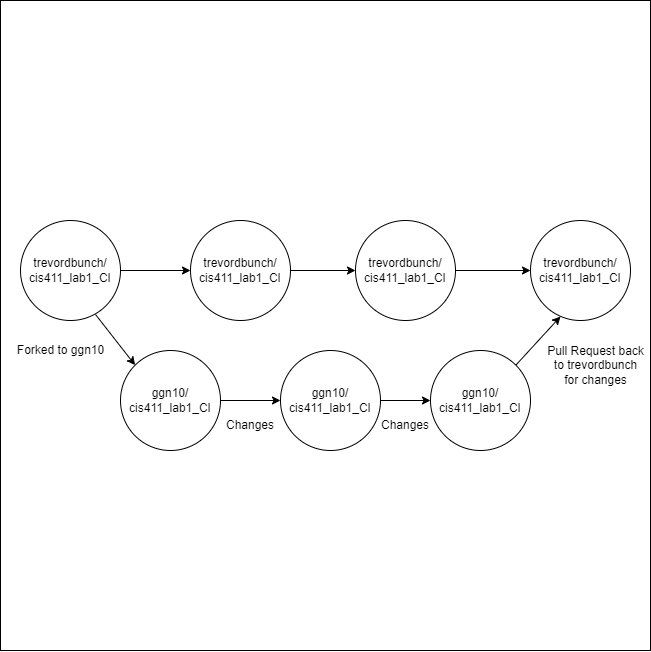

The diagram above was exported from draw.io. Its source (the exported page's mxGraphModel, read from the mxfile embedded in the PNG):
<mxGraphModel dx="842" dy="895" grid="1" gridSize="10" guides="1" tooltips="1" connect="1" arrows="1" fold="1" page="1" pageScale="1" pageWidth="850" pageHeight="1100" math="0" shadow="0">
  <root>
    <mxCell id="0" />
    <mxCell id="1" parent="0" />
    <mxCell id="CyCOshSYWGkwn4BMsLfP-18" value="" style="whiteSpace=wrap;html=1;aspect=fixed;" vertex="1" parent="1">
      <mxGeometry x="100" y="210" width="650" height="650" as="geometry" />
    </mxCell>
    <mxCell id="CyCOshSYWGkwn4BMsLfP-3" value="" style="edgeStyle=orthogonalEdgeStyle;rounded=0;orthogonalLoop=1;jettySize=auto;html=1;" edge="1" parent="1" source="CyCOshSYWGkwn4BMsLfP-1" target="CyCOshSYWGkwn4BMsLfP-2">
      <mxGeometry relative="1" as="geometry" />
    </mxCell>
    <mxCell id="CyCOshSYWGkwn4BMsLfP-1" value="trevordbunch/&lt;br&gt;cis411_lab1_CI" style="ellipse;whiteSpace=wrap;html=1;aspect=fixed;" vertex="1" parent="1">
      <mxGeometry x="120" y="430" width="100" height="100" as="geometry" />
    </mxCell>
    <mxCell id="CyCOshSYWGkwn4BMsLfP-5" value="" style="edgeStyle=orthogonalEdgeStyle;rounded=0;orthogonalLoop=1;jettySize=auto;html=1;" edge="1" parent="1" source="CyCOshSYWGkwn4BMsLfP-2" target="CyCOshSYWGkwn4BMsLfP-4">
      <mxGeometry relative="1" as="geometry" />
    </mxCell>
    <mxCell id="CyCOshSYWGkwn4BMsLfP-2" value="&lt;span&gt;trevordbunch/&lt;/span&gt;&lt;br&gt;&lt;span&gt;cis411_lab1_CI&lt;/span&gt;" style="ellipse;whiteSpace=wrap;html=1;aspect=fixed;" vertex="1" parent="1">
      <mxGeometry x="290" y="430" width="100" height="100" as="geometry" />
    </mxCell>
    <mxCell id="CyCOshSYWGkwn4BMsLfP-7" value="" style="edgeStyle=orthogonalEdgeStyle;rounded=0;orthogonalLoop=1;jettySize=auto;html=1;" edge="1" parent="1" source="CyCOshSYWGkwn4BMsLfP-4" target="CyCOshSYWGkwn4BMsLfP-6">
      <mxGeometry relative="1" as="geometry" />
    </mxCell>
    <mxCell id="CyCOshSYWGkwn4BMsLfP-4" value="&lt;span&gt;trevordbunch/&lt;/span&gt;&lt;br&gt;&lt;span&gt;cis411_lab1_CI&lt;/span&gt;" style="ellipse;whiteSpace=wrap;html=1;aspect=fixed;" vertex="1" parent="1">
      <mxGeometry x="455" y="430" width="100" height="100" as="geometry" />
    </mxCell>
    <mxCell id="CyCOshSYWGkwn4BMsLfP-6" value="&lt;span&gt;trevordbunch/&lt;/span&gt;&lt;br&gt;&lt;span&gt;cis411_lab1_CI&lt;/span&gt;" style="ellipse;whiteSpace=wrap;html=1;aspect=fixed;" vertex="1" parent="1">
      <mxGeometry x="630" y="430" width="100" height="100" as="geometry" />
    </mxCell>
    <mxCell id="CyCOshSYWGkwn4BMsLfP-8" value="" style="endArrow=classic;html=1;rounded=0;exitX=0.75;exitY=0.94;exitDx=0;exitDy=0;exitPerimeter=0;entryX=0;entryY=0;entryDx=0;entryDy=0;" edge="1" parent="1" source="CyCOshSYWGkwn4BMsLfP-1" target="CyCOshSYWGkwn4BMsLfP-9">
      <mxGeometry width="50" height="50" relative="1" as="geometry">
        <mxPoint x="420" y="660" as="sourcePoint" />
        <mxPoint x="220" y="580" as="targetPoint" />
      </mxGeometry>
    </mxCell>
    <mxCell id="CyCOshSYWGkwn4BMsLfP-12" value="" style="edgeStyle=orthogonalEdgeStyle;rounded=0;orthogonalLoop=1;jettySize=auto;html=1;" edge="1" parent="1" source="CyCOshSYWGkwn4BMsLfP-9" target="CyCOshSYWGkwn4BMsLfP-11">
      <mxGeometry relative="1" as="geometry" />
    </mxCell>
    <mxCell id="CyCOshSYWGkwn4BMsLfP-9" value="ggn10/&lt;br&gt;cis411_lab1_CI" style="ellipse;whiteSpace=wrap;html=1;aspect=fixed;" vertex="1" parent="1">
      <mxGeometry x="220" y="560" width="100" height="100" as="geometry" />
    </mxCell>
    <mxCell id="CyCOshSYWGkwn4BMsLfP-10" value="Forked to ggn10" style="text;html=1;align=center;verticalAlign=middle;resizable=0;points=[];autosize=1;strokeColor=none;fillColor=none;" vertex="1" parent="1">
      <mxGeometry x="110" y="550" width="100" height="20" as="geometry" />
    </mxCell>
    <mxCell id="CyCOshSYWGkwn4BMsLfP-14" value="" style="edgeStyle=orthogonalEdgeStyle;rounded=0;orthogonalLoop=1;jettySize=auto;html=1;" edge="1" parent="1" source="CyCOshSYWGkwn4BMsLfP-11" target="CyCOshSYWGkwn4BMsLfP-13">
      <mxGeometry relative="1" as="geometry" />
    </mxCell>
    <mxCell id="CyCOshSYWGkwn4BMsLfP-11" value="ggn10/&lt;br&gt;cis411_lab1_CI" style="ellipse;whiteSpace=wrap;html=1;aspect=fixed;" vertex="1" parent="1">
      <mxGeometry x="380" y="560" width="100" height="100" as="geometry" />
    </mxCell>
    <mxCell id="CyCOshSYWGkwn4BMsLfP-13" value="ggn10/&lt;br&gt;cis411_lab1_CI" style="ellipse;whiteSpace=wrap;html=1;aspect=fixed;" vertex="1" parent="1">
      <mxGeometry x="530" y="560" width="100" height="100" as="geometry" />
    </mxCell>
    <mxCell id="CyCOshSYWGkwn4BMsLfP-16" value="" style="endArrow=classic;html=1;rounded=0;exitX=1;exitY=0;exitDx=0;exitDy=0;entryX=0.3;entryY=0.96;entryDx=0;entryDy=0;entryPerimeter=0;" edge="1" parent="1" source="CyCOshSYWGkwn4BMsLfP-13" target="CyCOshSYWGkwn4BMsLfP-6">
      <mxGeometry width="50" height="50" relative="1" as="geometry">
        <mxPoint x="650" y="520" as="sourcePoint" />
        <mxPoint x="675" y="576" as="targetPoint" />
      </mxGeometry>
    </mxCell>
    <mxCell id="CyCOshSYWGkwn4BMsLfP-17" value="Pull Request back&lt;br&gt;to trevordbunch&lt;br&gt;for changes" style="text;html=1;align=center;verticalAlign=middle;resizable=0;points=[];autosize=1;strokeColor=none;fillColor=none;" vertex="1" parent="1">
      <mxGeometry x="640" y="550" width="110" height="50" as="geometry" />
    </mxCell>
    <mxCell id="CyCOshSYWGkwn4BMsLfP-19" value="Changes" style="text;html=1;strokeColor=none;fillColor=none;align=center;verticalAlign=middle;whiteSpace=wrap;rounded=0;" vertex="1" parent="1">
      <mxGeometry x="320" y="620" width="60" height="30" as="geometry" />
    </mxCell>
    <mxCell id="CyCOshSYWGkwn4BMsLfP-21" value="Changes" style="text;html=1;strokeColor=none;fillColor=none;align=center;verticalAlign=middle;whiteSpace=wrap;rounded=0;" vertex="1" parent="1">
      <mxGeometry x="475" y="620" width="60" height="30" as="geometry" />
    </mxCell>
  </root>
</mxGraphModel>